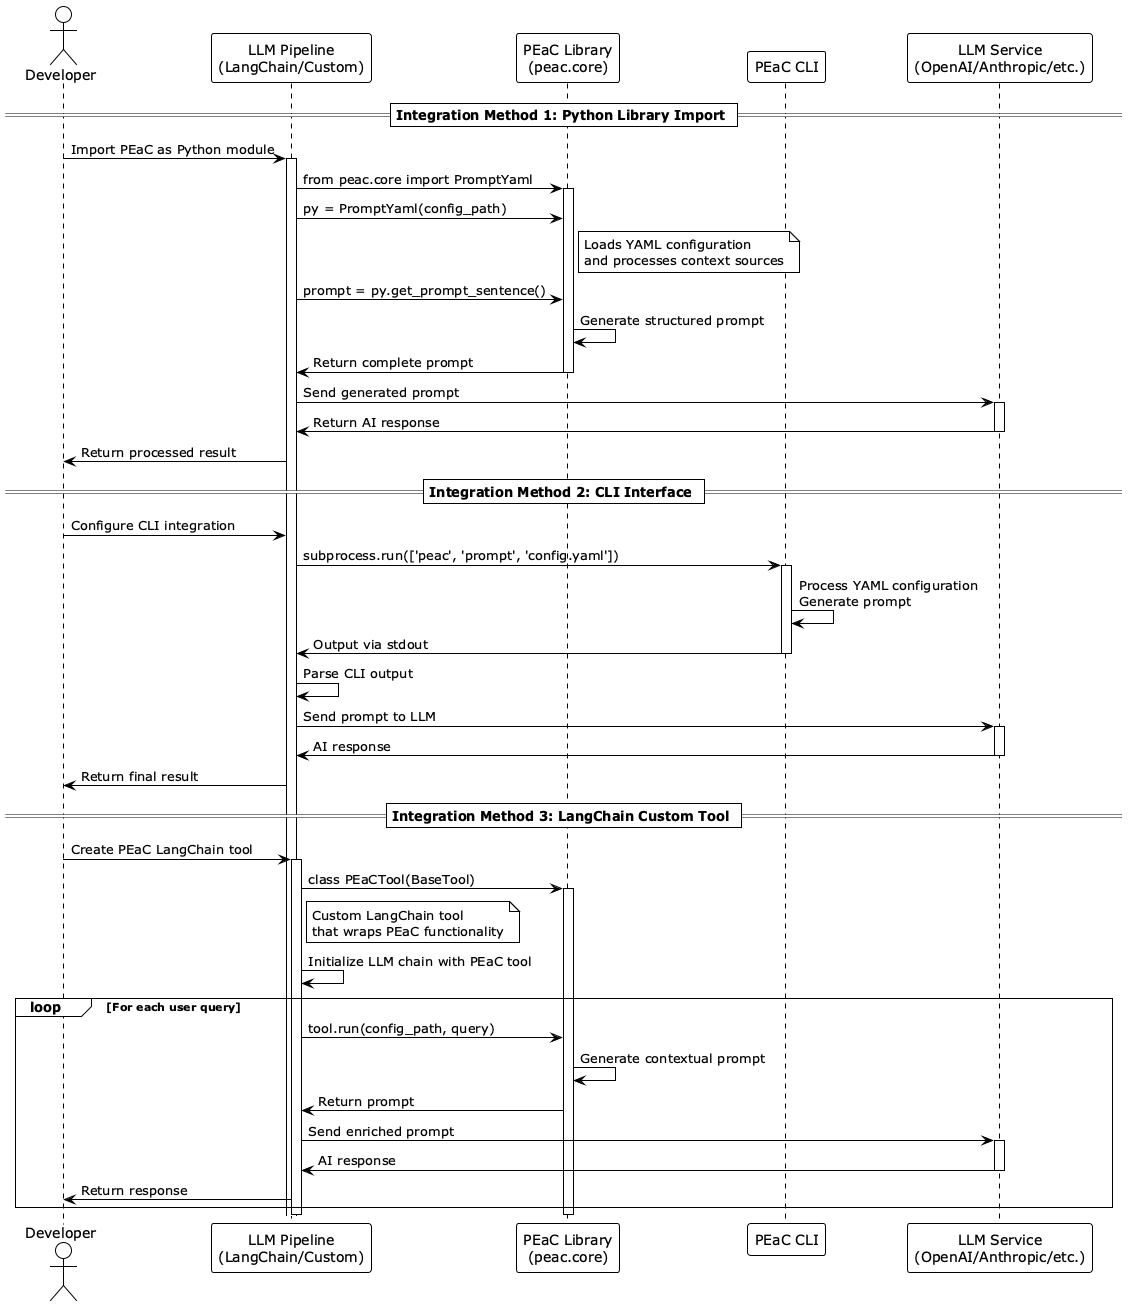

The diagram above was rendered by PlantUML. Its source (embedded in the PNG):
@startuml PEaC_Integration_Sequence
!theme plain


actor "Developer" as Dev
participant "LLM Pipeline\n(LangChain/Custom)" as Pipeline
participant "PEaC Library\n(peac.core)" as PEaCLib
participant "PEaC CLI" as PEaCCLI
participant "LLM Service\n(OpenAI/Anthropic/etc.)" as LLM

== Integration Method 1: Python Library Import ==

Dev -> Pipeline: Import PEaC as Python module
activate Pipeline

Pipeline -> PEaCLib: from peac.core import PromptYaml
activate PEaCLib

Pipeline -> PEaCLib: py = PromptYaml(config_path)
note right of PEaCLib: Loads YAML configuration\nand processes context sources

Pipeline -> PEaCLib: prompt = py.get_prompt_sentence()
PEaCLib -> PEaCLib: Generate structured prompt
PEaCLib -> Pipeline: Return complete prompt
deactivate PEaCLib

Pipeline -> LLM: Send generated prompt
activate LLM
LLM -> Pipeline: Return AI response
deactivate LLM

Pipeline -> Dev: Return processed result

== Integration Method 2: CLI Interface ==

Dev -> Pipeline: Configure CLI integration
Pipeline -> PEaCCLI: subprocess.run(['peac', 'prompt', 'config.yaml'])
activate PEaCCLI

PEaCCLI -> PEaCCLI: Process YAML configuration\nGenerate prompt
PEaCCLI -> Pipeline: Output via stdout
deactivate PEaCCLI

Pipeline -> Pipeline: Parse CLI output
Pipeline -> LLM: Send prompt to LLM
activate LLM
LLM -> Pipeline: AI response
deactivate LLM

Pipeline -> Dev: Return final result

== Integration Method 3: LangChain Custom Tool ==

Dev -> Pipeline: Create PEaC LangChain tool
activate Pipeline

Pipeline -> PEaCLib: class PEaCTool(BaseTool)
activate PEaCLib

note right of Pipeline: Custom LangChain tool\nthat wraps PEaC functionality

Pipeline -> Pipeline: Initialize LLM chain with PEaC tool

loop For each user query
    Pipeline -> PEaCLib: tool.run(config_path, query)
    PEaCLib -> PEaCLib: Generate contextual prompt
    PEaCLib -> Pipeline: Return prompt
    
    Pipeline -> LLM: Send enriched prompt
    activate LLM
    LLM -> Pipeline: AI response
    deactivate LLM
    
    Pipeline -> Dev: Return response
end

deactivate PEaCLib
deactivate Pipeline

@enduml